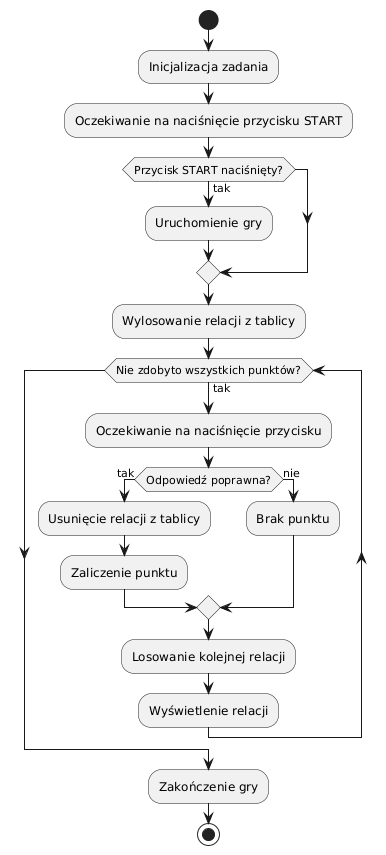

The diagram above was rendered by PlantUML. Its source (embedded in the PNG):
@startuml
start
:Inicjalizacja zadania;
:Oczekiwanie na naciśnięcie przycisku START;

if (Przycisk START naciśnięty?) then (tak)
    :Uruchomienie gry;
endif

:Wylosowanie relacji z tablicy;

while (Nie zdobyto wszystkich punktów?) is (tak)
    :Oczekiwanie na naciśnięcie przycisku;

    if (Odpowiedź poprawna?) then (tak)
        :Usunięcie relacji z tablicy;
        :Zaliczenie punktu;
    else (nie)
        :Brak punktu;
    endif

    :Losowanie kolejnej relacji;
    :Wyświetlenie relacji;
endwhile

:Zakończenie gry;
stop
@enduml